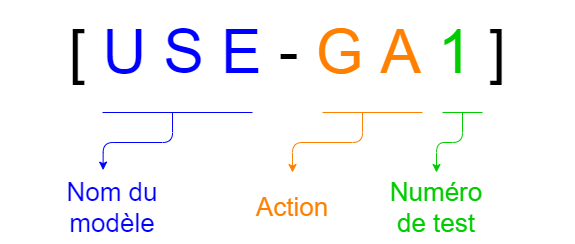

The diagram above was exported from draw.io. Its source (the exported page's mxGraphModel, read from the mxfile embedded in the PNG):
<mxGraphModel dx="1391" dy="832" grid="1" gridSize="10" guides="1" tooltips="1" connect="1" arrows="1" fold="1" page="1" pageScale="1" pageWidth="827" pageHeight="1169" math="0" shadow="0">
  <root>
    <mxCell id="0" />
    <mxCell id="1" parent="0" />
    <mxCell id="BJrzZzC3uT9J6PwnkmyH-1" value="&lt;font style=&quot;font-size: 61px&quot;&gt;[ &lt;font color=&quot;#0000ff&quot;&gt;U S E&lt;/font&gt; - &lt;font color=&quot;#ff8000&quot;&gt;G A&lt;/font&gt; &lt;font color=&quot;#00cc00&quot;&gt;1&lt;/font&gt; ]&lt;/font&gt;" style="text;html=1;strokeColor=none;fillColor=none;align=center;verticalAlign=middle;whiteSpace=wrap;rounded=0;strokeWidth=5;fontSize=61;fontStyle=0" vertex="1" parent="1">
      <mxGeometry x="40" y="90" width="570" height="100" as="geometry" />
    </mxCell>
    <mxCell id="BJrzZzC3uT9J6PwnkmyH-3" value="" style="endArrow=none;html=1;fontSize=61;fontColor=#0000FF;strokeColor=#0000FF;" edge="1" parent="1">
      <mxGeometry width="50" height="50" relative="1" as="geometry">
        <mxPoint x="140" y="200" as="sourcePoint" />
        <mxPoint x="290" y="200" as="targetPoint" />
      </mxGeometry>
    </mxCell>
    <mxCell id="BJrzZzC3uT9J6PwnkmyH-7" value="" style="endArrow=classic;html=1;fontSize=61;edgeStyle=orthogonalEdgeStyle;entryX=0.406;entryY=-0.034;entryDx=0;entryDy=0;entryPerimeter=0;fontColor=#0000FF;labelBackgroundColor=#0000FF;strokeColor=#0000FF;" edge="1" parent="1" target="BJrzZzC3uT9J6PwnkmyH-8">
      <mxGeometry width="50" height="50" relative="1" as="geometry">
        <mxPoint x="210" y="200" as="sourcePoint" />
        <mxPoint x="120" y="260" as="targetPoint" />
        <Array as="points">
          <mxPoint x="210" y="230" />
          <mxPoint x="141" y="230" />
        </Array>
      </mxGeometry>
    </mxCell>
    <mxCell id="BJrzZzC3uT9J6PwnkmyH-8" value="Nom du modèle" style="text;html=1;strokeColor=none;fillColor=none;align=center;verticalAlign=middle;whiteSpace=wrap;rounded=0;fontSize=26;fontColor=#0000FF;" vertex="1" parent="1">
      <mxGeometry x="100" y="260" width="100" height="70" as="geometry" />
    </mxCell>
    <mxCell id="BJrzZzC3uT9J6PwnkmyH-9" value="" style="endArrow=none;html=1;fontSize=61;strokeColor=#FF8000;fontColor=#FF8000;" edge="1" parent="1">
      <mxGeometry width="50" height="50" relative="1" as="geometry">
        <mxPoint x="360" y="200" as="sourcePoint" />
        <mxPoint x="460" y="200" as="targetPoint" />
      </mxGeometry>
    </mxCell>
    <mxCell id="BJrzZzC3uT9J6PwnkmyH-10" value="" style="endArrow=classic;html=1;fontSize=61;edgeStyle=orthogonalEdgeStyle;strokeColor=#FF8000;fontColor=#FF8000;" edge="1" parent="1">
      <mxGeometry width="50" height="50" relative="1" as="geometry">
        <mxPoint x="400" y="200" as="sourcePoint" />
        <mxPoint x="330" y="259.9999999999999" as="targetPoint" />
        <Array as="points">
          <mxPoint x="400" y="200" />
          <mxPoint x="400" y="230" />
          <mxPoint x="330" y="230" />
        </Array>
      </mxGeometry>
    </mxCell>
    <mxCell id="BJrzZzC3uT9J6PwnkmyH-11" value="Action" style="text;html=1;fillColor=none;align=center;verticalAlign=middle;whiteSpace=wrap;rounded=0;fontSize=26;fontColor=#FF8000;" vertex="1" parent="1">
      <mxGeometry x="280" y="260" width="100" height="70" as="geometry" />
    </mxCell>
    <mxCell id="BJrzZzC3uT9J6PwnkmyH-12" value="" style="endArrow=none;html=1;fontSize=61;fontColor=#26FF3C;strokeColor=#00CC00;" edge="1" parent="1">
      <mxGeometry width="50" height="50" relative="1" as="geometry">
        <mxPoint x="480" y="200" as="sourcePoint" />
        <mxPoint x="520" y="200" as="targetPoint" />
      </mxGeometry>
    </mxCell>
    <mxCell id="BJrzZzC3uT9J6PwnkmyH-13" value="" style="endArrow=classic;html=1;fontSize=61;fontColor=#26FF3C;edgeStyle=orthogonalEdgeStyle;entryX=0.5;entryY=0;entryDx=0;entryDy=0;strokeColor=#00CC00;" edge="1" parent="1" target="BJrzZzC3uT9J6PwnkmyH-14">
      <mxGeometry width="50" height="50" relative="1" as="geometry">
        <mxPoint x="500" y="200" as="sourcePoint" />
        <mxPoint x="460" y="259.9999999999999" as="targetPoint" />
        <Array as="points">
          <mxPoint x="500" y="230" />
          <mxPoint x="474" y="230" />
        </Array>
      </mxGeometry>
    </mxCell>
    <mxCell id="BJrzZzC3uT9J6PwnkmyH-14" value="&lt;font color=&quot;#00cc00&quot;&gt;Numéro de test&lt;/font&gt;" style="text;html=1;strokeColor=none;fillColor=none;align=center;verticalAlign=middle;whiteSpace=wrap;rounded=0;fontSize=26;" vertex="1" parent="1">
      <mxGeometry x="414" y="260" width="120" height="70" as="geometry" />
    </mxCell>
  </root>
</mxGraphModel>